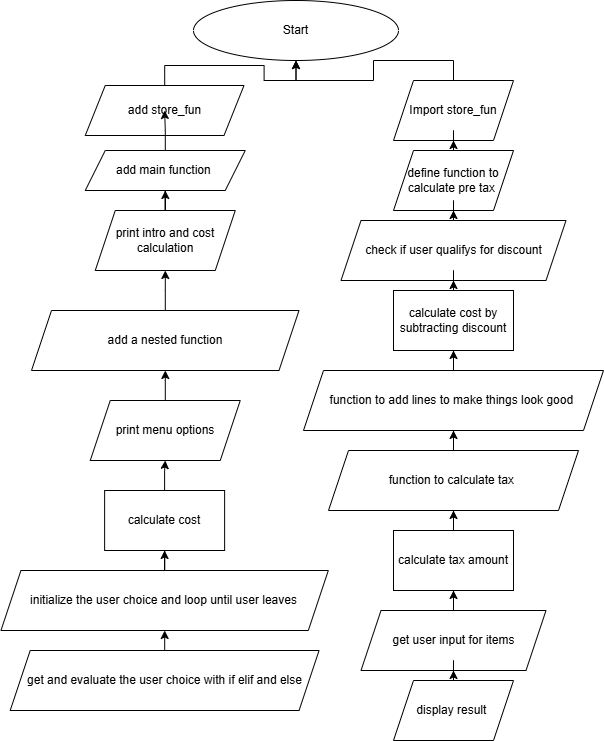

The diagram above was exported from draw.io. Its source (the exported page's mxGraphModel, read from the mxfile embedded in the PNG):
<mxGraphModel dx="880" dy="460" grid="1" gridSize="10" guides="1" tooltips="1" connect="1" arrows="1" fold="1" page="1" pageScale="1" pageWidth="850" pageHeight="1100" math="0" shadow="0">
  <root>
    <mxCell id="0" />
    <mxCell id="1" parent="0" />
    <mxCell id="u7weElgl-x8ysSb4ZGsP-1" value="Start" style="ellipse;whiteSpace=wrap;html=1;" vertex="1" parent="1">
      <mxGeometry x="320" width="205" height="60" as="geometry" />
    </mxCell>
    <mxCell id="u7weElgl-x8ysSb4ZGsP-17" value="" style="edgeStyle=orthogonalEdgeStyle;rounded=0;orthogonalLoop=1;jettySize=auto;html=1;" edge="1" parent="1" source="u7weElgl-x8ysSb4ZGsP-2" target="u7weElgl-x8ysSb4ZGsP-1">
      <mxGeometry relative="1" as="geometry" />
    </mxCell>
    <mxCell id="u7weElgl-x8ysSb4ZGsP-2" value="add store_fun" style="shape=parallelogram;perimeter=parallelogramPerimeter;whiteSpace=wrap;html=1;fixedSize=1;" vertex="1" parent="1">
      <mxGeometry x="211.75" y="85" width="158.75" height="50" as="geometry" />
    </mxCell>
    <mxCell id="u7weElgl-x8ysSb4ZGsP-5" value="" style="edgeStyle=orthogonalEdgeStyle;rounded=0;orthogonalLoop=1;jettySize=auto;html=1;" edge="1" parent="1" source="u7weElgl-x8ysSb4ZGsP-4" target="u7weElgl-x8ysSb4ZGsP-2">
      <mxGeometry relative="1" as="geometry" />
    </mxCell>
    <mxCell id="u7weElgl-x8ysSb4ZGsP-4" value="add main function&amp;nbsp;" style="shape=parallelogram;perimeter=parallelogramPerimeter;whiteSpace=wrap;html=1;fixedSize=1;" vertex="1" parent="1">
      <mxGeometry x="211.75" y="150" width="160" height="40" as="geometry" />
    </mxCell>
    <mxCell id="u7weElgl-x8ysSb4ZGsP-8" value="" style="edgeStyle=orthogonalEdgeStyle;rounded=0;orthogonalLoop=1;jettySize=auto;html=1;" edge="1" parent="1" source="u7weElgl-x8ysSb4ZGsP-6" target="u7weElgl-x8ysSb4ZGsP-4">
      <mxGeometry relative="1" as="geometry" />
    </mxCell>
    <mxCell id="u7weElgl-x8ysSb4ZGsP-6" value="print intro and cost calculation" style="shape=parallelogram;perimeter=parallelogramPerimeter;whiteSpace=wrap;html=1;fixedSize=1;" vertex="1" parent="1">
      <mxGeometry x="221.75" y="210" width="140" height="60" as="geometry" />
    </mxCell>
    <mxCell id="u7weElgl-x8ysSb4ZGsP-9" value="" style="edgeStyle=orthogonalEdgeStyle;rounded=0;orthogonalLoop=1;jettySize=auto;html=1;" edge="1" parent="1" source="u7weElgl-x8ysSb4ZGsP-7" target="u7weElgl-x8ysSb4ZGsP-6">
      <mxGeometry relative="1" as="geometry" />
    </mxCell>
    <mxCell id="u7weElgl-x8ysSb4ZGsP-7" value="add a nested function" style="shape=parallelogram;perimeter=parallelogramPerimeter;whiteSpace=wrap;html=1;fixedSize=1;" vertex="1" parent="1">
      <mxGeometry x="158" y="310" width="267.5" height="60" as="geometry" />
    </mxCell>
    <mxCell id="u7weElgl-x8ysSb4ZGsP-11" value="" style="edgeStyle=orthogonalEdgeStyle;rounded=0;orthogonalLoop=1;jettySize=auto;html=1;" edge="1" parent="1" source="u7weElgl-x8ysSb4ZGsP-10" target="u7weElgl-x8ysSb4ZGsP-7">
      <mxGeometry relative="1" as="geometry" />
    </mxCell>
    <mxCell id="u7weElgl-x8ysSb4ZGsP-10" value="print menu options" style="shape=parallelogram;perimeter=parallelogramPerimeter;whiteSpace=wrap;html=1;fixedSize=1;" vertex="1" parent="1">
      <mxGeometry x="216.75" y="400" width="150" height="60" as="geometry" />
    </mxCell>
    <mxCell id="u7weElgl-x8ysSb4ZGsP-13" value="" style="edgeStyle=orthogonalEdgeStyle;rounded=0;orthogonalLoop=1;jettySize=auto;html=1;" edge="1" parent="1" source="u7weElgl-x8ysSb4ZGsP-12" target="u7weElgl-x8ysSb4ZGsP-10">
      <mxGeometry relative="1" as="geometry" />
    </mxCell>
    <mxCell id="u7weElgl-x8ysSb4ZGsP-12" value="calculate cost" style="rounded=0;whiteSpace=wrap;html=1;" vertex="1" parent="1">
      <mxGeometry x="231.13" y="490" width="120" height="60" as="geometry" />
    </mxCell>
    <mxCell id="u7weElgl-x8ysSb4ZGsP-16" value="" style="edgeStyle=orthogonalEdgeStyle;rounded=0;orthogonalLoop=1;jettySize=auto;html=1;" edge="1" parent="1" source="u7weElgl-x8ysSb4ZGsP-15" target="u7weElgl-x8ysSb4ZGsP-1">
      <mxGeometry relative="1" as="geometry" />
    </mxCell>
    <mxCell id="u7weElgl-x8ysSb4ZGsP-15" value="Import store_fun" style="shape=parallelogram;perimeter=parallelogramPerimeter;whiteSpace=wrap;html=1;fixedSize=1;" vertex="1" parent="1">
      <mxGeometry x="520" y="80" width="120" height="60" as="geometry" />
    </mxCell>
    <mxCell id="u7weElgl-x8ysSb4ZGsP-24" value="" style="edgeStyle=orthogonalEdgeStyle;rounded=0;orthogonalLoop=1;jettySize=auto;html=1;" edge="1" parent="1" source="u7weElgl-x8ysSb4ZGsP-18" target="u7weElgl-x8ysSb4ZGsP-15">
      <mxGeometry relative="1" as="geometry" />
    </mxCell>
    <mxCell id="u7weElgl-x8ysSb4ZGsP-18" value="define function to calculate pre tax&amp;nbsp;" style="shape=parallelogram;perimeter=parallelogramPerimeter;whiteSpace=wrap;html=1;fixedSize=1;" vertex="1" parent="1">
      <mxGeometry x="520" y="150" width="120" height="60" as="geometry" />
    </mxCell>
    <mxCell id="u7weElgl-x8ysSb4ZGsP-21" value="" style="edgeStyle=orthogonalEdgeStyle;rounded=0;orthogonalLoop=1;jettySize=auto;html=1;" edge="1" parent="1" source="u7weElgl-x8ysSb4ZGsP-20" target="u7weElgl-x8ysSb4ZGsP-12">
      <mxGeometry relative="1" as="geometry" />
    </mxCell>
    <mxCell id="u7weElgl-x8ysSb4ZGsP-20" value="initialize the user choice and loop until user leaves" style="shape=parallelogram;perimeter=parallelogramPerimeter;whiteSpace=wrap;html=1;fixedSize=1;" vertex="1" parent="1">
      <mxGeometry x="127.44" y="570" width="327.37" height="60" as="geometry" />
    </mxCell>
    <mxCell id="u7weElgl-x8ysSb4ZGsP-23" value="" style="edgeStyle=orthogonalEdgeStyle;rounded=0;orthogonalLoop=1;jettySize=auto;html=1;" edge="1" parent="1" source="u7weElgl-x8ysSb4ZGsP-22" target="u7weElgl-x8ysSb4ZGsP-20">
      <mxGeometry relative="1" as="geometry" />
    </mxCell>
    <mxCell id="u7weElgl-x8ysSb4ZGsP-22" value="get and evaluate the user choice with if elif and else" style="shape=parallelogram;perimeter=parallelogramPerimeter;whiteSpace=wrap;html=1;fixedSize=1;" vertex="1" parent="1">
      <mxGeometry x="136.69" y="650" width="308.87" height="60" as="geometry" />
    </mxCell>
    <mxCell id="u7weElgl-x8ysSb4ZGsP-26" value="" style="edgeStyle=orthogonalEdgeStyle;rounded=0;orthogonalLoop=1;jettySize=auto;html=1;" edge="1" parent="1" source="u7weElgl-x8ysSb4ZGsP-25" target="u7weElgl-x8ysSb4ZGsP-18">
      <mxGeometry relative="1" as="geometry" />
    </mxCell>
    <mxCell id="u7weElgl-x8ysSb4ZGsP-25" value="check if user qualifys for discount" style="shape=parallelogram;perimeter=parallelogramPerimeter;whiteSpace=wrap;html=1;fixedSize=1;" vertex="1" parent="1">
      <mxGeometry x="467.5" y="220" width="225" height="60" as="geometry" />
    </mxCell>
    <mxCell id="u7weElgl-x8ysSb4ZGsP-28" value="" style="edgeStyle=orthogonalEdgeStyle;rounded=0;orthogonalLoop=1;jettySize=auto;html=1;" edge="1" parent="1" source="u7weElgl-x8ysSb4ZGsP-27" target="u7weElgl-x8ysSb4ZGsP-25">
      <mxGeometry relative="1" as="geometry" />
    </mxCell>
    <mxCell id="u7weElgl-x8ysSb4ZGsP-27" value="calculate cost by subtracting discount" style="rounded=0;whiteSpace=wrap;html=1;" vertex="1" parent="1">
      <mxGeometry x="520" y="290" width="120" height="60" as="geometry" />
    </mxCell>
    <mxCell id="u7weElgl-x8ysSb4ZGsP-30" value="" style="edgeStyle=orthogonalEdgeStyle;rounded=0;orthogonalLoop=1;jettySize=auto;html=1;" edge="1" parent="1" source="u7weElgl-x8ysSb4ZGsP-29" target="u7weElgl-x8ysSb4ZGsP-27">
      <mxGeometry relative="1" as="geometry" />
    </mxCell>
    <mxCell id="u7weElgl-x8ysSb4ZGsP-29" value="function to add lines to make things look good&amp;nbsp;" style="shape=parallelogram;perimeter=parallelogramPerimeter;whiteSpace=wrap;html=1;fixedSize=1;" vertex="1" parent="1">
      <mxGeometry x="430" y="370" width="300" height="60" as="geometry" />
    </mxCell>
    <mxCell id="u7weElgl-x8ysSb4ZGsP-32" value="" style="edgeStyle=orthogonalEdgeStyle;rounded=0;orthogonalLoop=1;jettySize=auto;html=1;" edge="1" parent="1" source="u7weElgl-x8ysSb4ZGsP-31" target="u7weElgl-x8ysSb4ZGsP-29">
      <mxGeometry relative="1" as="geometry" />
    </mxCell>
    <mxCell id="u7weElgl-x8ysSb4ZGsP-31" value="function to calculate tax&amp;nbsp;" style="shape=parallelogram;perimeter=parallelogramPerimeter;whiteSpace=wrap;html=1;fixedSize=1;" vertex="1" parent="1">
      <mxGeometry x="455" y="450" width="250" height="60" as="geometry" />
    </mxCell>
    <mxCell id="u7weElgl-x8ysSb4ZGsP-34" value="" style="edgeStyle=orthogonalEdgeStyle;rounded=0;orthogonalLoop=1;jettySize=auto;html=1;" edge="1" parent="1" source="u7weElgl-x8ysSb4ZGsP-33" target="u7weElgl-x8ysSb4ZGsP-31">
      <mxGeometry relative="1" as="geometry" />
    </mxCell>
    <mxCell id="u7weElgl-x8ysSb4ZGsP-33" value="calculate tax amount" style="rounded=0;whiteSpace=wrap;html=1;" vertex="1" parent="1">
      <mxGeometry x="520" y="530" width="120" height="60" as="geometry" />
    </mxCell>
    <mxCell id="u7weElgl-x8ysSb4ZGsP-36" value="" style="edgeStyle=orthogonalEdgeStyle;rounded=0;orthogonalLoop=1;jettySize=auto;html=1;" edge="1" parent="1" source="u7weElgl-x8ysSb4ZGsP-35" target="u7weElgl-x8ysSb4ZGsP-33">
      <mxGeometry relative="1" as="geometry" />
    </mxCell>
    <mxCell id="u7weElgl-x8ysSb4ZGsP-35" value="get user input for items" style="shape=parallelogram;perimeter=parallelogramPerimeter;whiteSpace=wrap;html=1;fixedSize=1;" vertex="1" parent="1">
      <mxGeometry x="487.5" y="610" width="185" height="60" as="geometry" />
    </mxCell>
    <mxCell id="u7weElgl-x8ysSb4ZGsP-38" value="" style="edgeStyle=orthogonalEdgeStyle;rounded=0;orthogonalLoop=1;jettySize=auto;html=1;" edge="1" parent="1" source="u7weElgl-x8ysSb4ZGsP-37" target="u7weElgl-x8ysSb4ZGsP-35">
      <mxGeometry relative="1" as="geometry" />
    </mxCell>
    <mxCell id="u7weElgl-x8ysSb4ZGsP-37" value="display result&amp;nbsp;" style="shape=parallelogram;perimeter=parallelogramPerimeter;whiteSpace=wrap;html=1;fixedSize=1;" vertex="1" parent="1">
      <mxGeometry x="520" y="680" width="120" height="60" as="geometry" />
    </mxCell>
  </root>
</mxGraphModel>